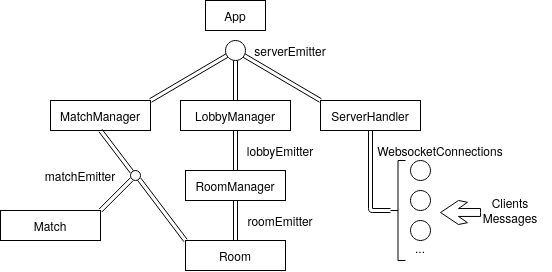

The diagram above was exported from draw.io. Its source (the exported page's mxGraphModel, read from the mxfile embedded in the PNG):
<mxGraphModel dx="863" dy="497" grid="1" gridSize="10" guides="1" tooltips="1" connect="1" arrows="1" fold="1" page="1" pageScale="1" pageWidth="850" pageHeight="1100" math="0" shadow="0">
  <root>
    <mxCell id="0" />
    <mxCell id="1" parent="0" />
    <mxCell id="CH7rRRQ78cOodLlWuxI--1" value="App" style="rounded=0;whiteSpace=wrap;html=1;" vertex="1" parent="1">
      <mxGeometry x="395" y="10" width="60" height="30" as="geometry" />
    </mxCell>
    <mxCell id="CH7rRRQ78cOodLlWuxI--9" value="LobbyManager" style="rounded=0;whiteSpace=wrap;html=1;" vertex="1" parent="1">
      <mxGeometry x="370" y="110" width="110" height="30" as="geometry" />
    </mxCell>
    <mxCell id="CH7rRRQ78cOodLlWuxI--10" value="ServerHandler" style="rounded=0;whiteSpace=wrap;html=1;" vertex="1" parent="1">
      <mxGeometry x="510" y="110" width="100" height="30" as="geometry" />
    </mxCell>
    <mxCell id="CH7rRRQ78cOodLlWuxI--12" value="&lt;div&gt;RoomManager&lt;/div&gt;" style="rounded=0;whiteSpace=wrap;html=1;" vertex="1" parent="1">
      <mxGeometry x="375" y="180" width="100" height="30" as="geometry" />
    </mxCell>
    <mxCell id="CH7rRRQ78cOodLlWuxI--13" value="MatchManager" style="rounded=0;whiteSpace=wrap;html=1;" vertex="1" parent="1">
      <mxGeometry x="240" y="110" width="100" height="30" as="geometry" />
    </mxCell>
    <mxCell id="CH7rRRQ78cOodLlWuxI--15" value="Room" style="rounded=0;whiteSpace=wrap;html=1;" vertex="1" parent="1">
      <mxGeometry x="375" y="250" width="100" height="30" as="geometry" />
    </mxCell>
    <mxCell id="CH7rRRQ78cOodLlWuxI--16" value="Match" style="rounded=0;whiteSpace=wrap;html=1;" vertex="1" parent="1">
      <mxGeometry x="190" y="220" width="100" height="30" as="geometry" />
    </mxCell>
    <mxCell id="CH7rRRQ78cOodLlWuxI--18" value="" style="shape=link;html=1;exitX=0.5;exitY=1;exitDx=0;exitDy=0;entryX=0.5;entryY=0;entryDx=0;entryDy=0;" edge="1" parent="1" source="CH7rRRQ78cOodLlWuxI--9" target="CH7rRRQ78cOodLlWuxI--12">
      <mxGeometry width="100" relative="1" as="geometry">
        <mxPoint x="420" y="240" as="sourcePoint" />
        <mxPoint x="520" y="240" as="targetPoint" />
      </mxGeometry>
    </mxCell>
    <mxCell id="CH7rRRQ78cOodLlWuxI--19" value="&lt;div&gt;lobbyEmitter&lt;/div&gt;" style="text;html=1;strokeColor=none;fillColor=none;align=center;verticalAlign=middle;whiteSpace=wrap;rounded=0;" vertex="1" parent="1">
      <mxGeometry x="450" y="150" width="40" height="20" as="geometry" />
    </mxCell>
    <mxCell id="CH7rRRQ78cOodLlWuxI--20" value="" style="shape=link;html=1;exitX=0.5;exitY=1;exitDx=0;exitDy=0;entryX=0.5;entryY=0;entryDx=0;entryDy=0;" edge="1" parent="1" source="CH7rRRQ78cOodLlWuxI--12" target="CH7rRRQ78cOodLlWuxI--15">
      <mxGeometry width="100" relative="1" as="geometry">
        <mxPoint x="420" y="240" as="sourcePoint" />
        <mxPoint x="520" y="240" as="targetPoint" />
      </mxGeometry>
    </mxCell>
    <mxCell id="CH7rRRQ78cOodLlWuxI--21" value="" style="shape=link;html=1;exitX=0;exitY=1;exitDx=0;exitDy=0;entryX=1;entryY=0;entryDx=0;entryDy=0;" edge="1" parent="1" source="CH7rRRQ78cOodLlWuxI--24" target="CH7rRRQ78cOodLlWuxI--16">
      <mxGeometry width="100" relative="1" as="geometry">
        <mxPoint x="420" y="240" as="sourcePoint" />
        <mxPoint x="520" y="240" as="targetPoint" />
      </mxGeometry>
    </mxCell>
    <mxCell id="CH7rRRQ78cOodLlWuxI--22" value="&lt;div&gt;roomEmitter&lt;/div&gt;" style="text;html=1;strokeColor=none;fillColor=none;align=center;verticalAlign=middle;whiteSpace=wrap;rounded=0;" vertex="1" parent="1">
      <mxGeometry x="450" y="220" width="40" height="20" as="geometry" />
    </mxCell>
    <mxCell id="CH7rRRQ78cOodLlWuxI--24" value="" style="ellipse;whiteSpace=wrap;html=1;aspect=fixed;" vertex="1" parent="1">
      <mxGeometry x="320" y="180" width="10" height="10" as="geometry" />
    </mxCell>
    <mxCell id="CH7rRRQ78cOodLlWuxI--25" value="" style="shape=link;html=1;exitX=0.5;exitY=1;exitDx=0;exitDy=0;entryX=0;entryY=0;entryDx=0;entryDy=0;" edge="1" parent="1" source="CH7rRRQ78cOodLlWuxI--13" target="CH7rRRQ78cOodLlWuxI--24">
      <mxGeometry width="100" relative="1" as="geometry">
        <mxPoint x="300" y="240" as="sourcePoint" />
        <mxPoint x="400" y="240" as="targetPoint" />
      </mxGeometry>
    </mxCell>
    <mxCell id="CH7rRRQ78cOodLlWuxI--26" value="" style="shape=link;html=1;exitX=1;exitY=1;exitDx=0;exitDy=0;entryX=0;entryY=0;entryDx=0;entryDy=0;" edge="1" parent="1" source="CH7rRRQ78cOodLlWuxI--24" target="CH7rRRQ78cOodLlWuxI--15">
      <mxGeometry width="100" relative="1" as="geometry">
        <mxPoint x="300" y="240" as="sourcePoint" />
        <mxPoint x="400" y="240" as="targetPoint" />
      </mxGeometry>
    </mxCell>
    <mxCell id="CH7rRRQ78cOodLlWuxI--27" value="&lt;div&gt;matchEmitter&lt;/div&gt;" style="text;html=1;strokeColor=none;fillColor=none;align=center;verticalAlign=middle;whiteSpace=wrap;rounded=0;" vertex="1" parent="1">
      <mxGeometry x="250" y="175" width="40" height="20" as="geometry" />
    </mxCell>
    <mxCell id="CH7rRRQ78cOodLlWuxI--28" value="" style="ellipse;whiteSpace=wrap;html=1;aspect=fixed;" vertex="1" parent="1">
      <mxGeometry x="415" y="50" width="20" height="20" as="geometry" />
    </mxCell>
    <mxCell id="CH7rRRQ78cOodLlWuxI--29" value="" style="shape=link;html=1;exitX=0.5;exitY=1;exitDx=0;exitDy=0;entryX=0.5;entryY=0;entryDx=0;entryDy=0;" edge="1" parent="1" source="CH7rRRQ78cOodLlWuxI--28" target="CH7rRRQ78cOodLlWuxI--9">
      <mxGeometry width="100" relative="1" as="geometry">
        <mxPoint x="330" y="150" as="sourcePoint" />
        <mxPoint x="430" y="150" as="targetPoint" />
      </mxGeometry>
    </mxCell>
    <mxCell id="CH7rRRQ78cOodLlWuxI--30" value="" style="shape=link;html=1;" edge="1" parent="1" target="CH7rRRQ78cOodLlWuxI--28">
      <mxGeometry width="100" relative="1" as="geometry">
        <mxPoint x="340" y="110" as="sourcePoint" />
        <mxPoint x="430" y="150" as="targetPoint" />
      </mxGeometry>
    </mxCell>
    <mxCell id="CH7rRRQ78cOodLlWuxI--31" value="" style="shape=link;html=1;entryX=0;entryY=0;entryDx=0;entryDy=0;" edge="1" parent="1" source="CH7rRRQ78cOodLlWuxI--28" target="CH7rRRQ78cOodLlWuxI--10">
      <mxGeometry width="100" relative="1" as="geometry">
        <mxPoint x="330" y="150" as="sourcePoint" />
        <mxPoint x="430" y="150" as="targetPoint" />
      </mxGeometry>
    </mxCell>
    <mxCell id="CH7rRRQ78cOodLlWuxI--32" value="&lt;div&gt;serverEmitter&lt;/div&gt;" style="text;html=1;strokeColor=none;fillColor=none;align=center;verticalAlign=middle;whiteSpace=wrap;rounded=0;" vertex="1" parent="1">
      <mxGeometry x="460" y="50" width="40" height="20" as="geometry" />
    </mxCell>
    <mxCell id="CH7rRRQ78cOodLlWuxI--33" value="" style="ellipse;whiteSpace=wrap;html=1;aspect=fixed;" vertex="1" parent="1">
      <mxGeometry x="600" y="170" width="20" height="20" as="geometry" />
    </mxCell>
    <mxCell id="CH7rRRQ78cOodLlWuxI--34" value="" style="ellipse;whiteSpace=wrap;html=1;aspect=fixed;" vertex="1" parent="1">
      <mxGeometry x="600" y="200" width="20" height="20" as="geometry" />
    </mxCell>
    <mxCell id="CH7rRRQ78cOodLlWuxI--35" value="" style="ellipse;whiteSpace=wrap;html=1;aspect=fixed;" vertex="1" parent="1">
      <mxGeometry x="600" y="230" width="20" height="20" as="geometry" />
    </mxCell>
    <mxCell id="CH7rRRQ78cOodLlWuxI--36" value="" style="strokeWidth=1;html=1;shape=mxgraph.flowchart.annotation_2;align=left;labelPosition=right;pointerEvents=1;" vertex="1" parent="1">
      <mxGeometry x="580" y="170" width="15" height="100" as="geometry" />
    </mxCell>
    <mxCell id="CH7rRRQ78cOodLlWuxI--39" value="" style="shape=link;html=1;exitX=0.5;exitY=1;exitDx=0;exitDy=0;entryX=0;entryY=0.5;entryDx=0;entryDy=0;entryPerimeter=0;" edge="1" parent="1" source="CH7rRRQ78cOodLlWuxI--10" target="CH7rRRQ78cOodLlWuxI--36">
      <mxGeometry width="100" relative="1" as="geometry">
        <mxPoint x="510" y="280" as="sourcePoint" />
        <mxPoint x="610" y="280" as="targetPoint" />
        <Array as="points">
          <mxPoint x="560" y="220" />
        </Array>
      </mxGeometry>
    </mxCell>
    <mxCell id="CH7rRRQ78cOodLlWuxI--41" value="&lt;div&gt;...&lt;/div&gt;&lt;div&gt;&lt;br&gt;&lt;/div&gt;" style="text;html=1;strokeColor=none;fillColor=none;align=center;verticalAlign=middle;whiteSpace=wrap;rounded=0;" vertex="1" parent="1">
      <mxGeometry x="590" y="255" width="40" height="20" as="geometry" />
    </mxCell>
    <mxCell id="CH7rRRQ78cOodLlWuxI--44" value="" style="html=1;shadow=0;dashed=0;align=center;verticalAlign=middle;shape=mxgraph.arrows2.sharpArrow2;dy1=0.67;dx1=18;dx2=18;dy3=0.15;dx3=27;notch=0;strokeWidth=1;rotation=-180;" vertex="1" parent="1">
      <mxGeometry x="630" y="210" width="40" height="24" as="geometry" />
    </mxCell>
    <mxCell id="CH7rRRQ78cOodLlWuxI--45" value="&lt;div&gt;WebsocketConnections&lt;/div&gt;" style="text;html=1;strokeColor=none;fillColor=none;align=center;verticalAlign=middle;whiteSpace=wrap;rounded=0;" vertex="1" parent="1">
      <mxGeometry x="520" y="150" width="220" height="20" as="geometry" />
    </mxCell>
    <mxCell id="CH7rRRQ78cOodLlWuxI--46" value="Clients Messages" style="text;html=1;strokeColor=none;fillColor=none;align=center;verticalAlign=middle;whiteSpace=wrap;rounded=0;" vertex="1" parent="1">
      <mxGeometry x="680" y="210" width="40" height="20" as="geometry" />
    </mxCell>
  </root>
</mxGraphModel>